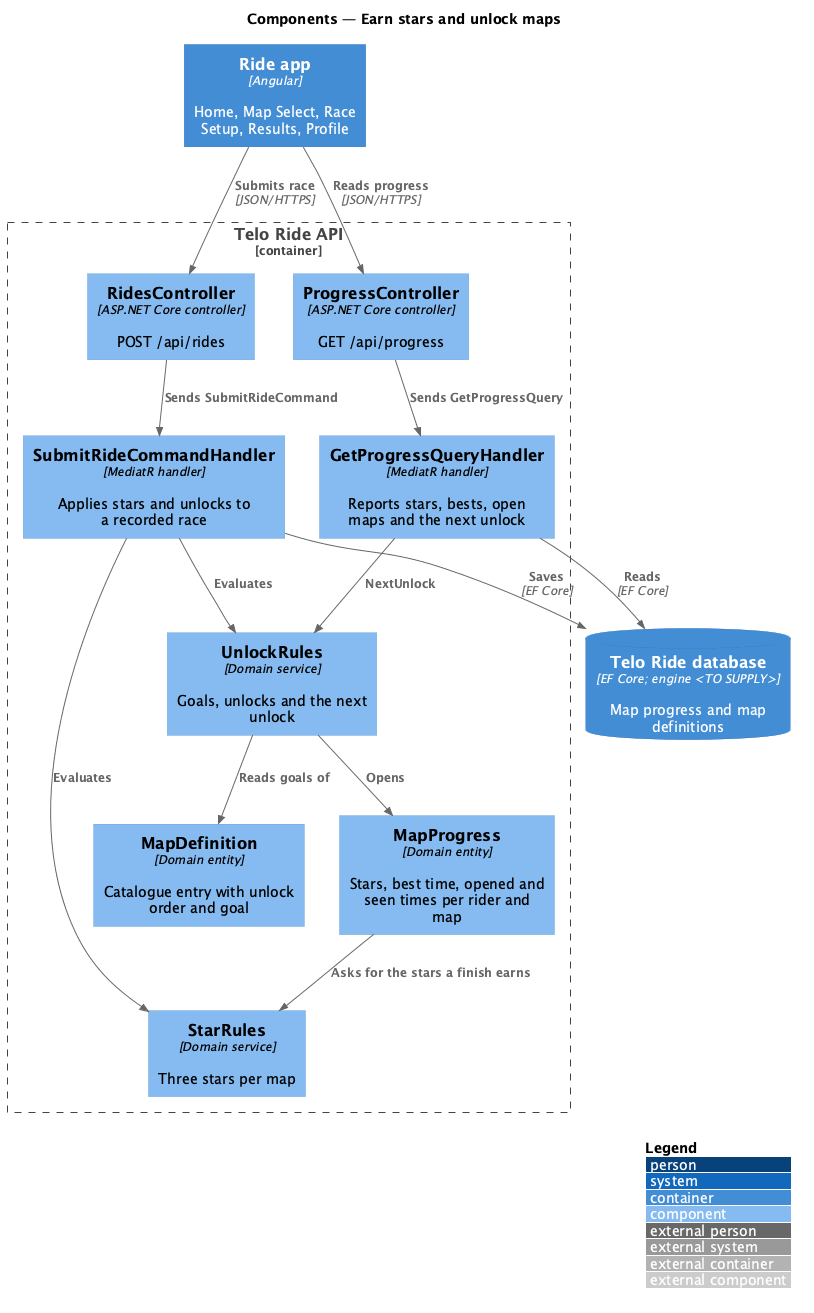

The diagram above was rendered by PlantUML. Its source (embedded in the PNG):
@startuml
!include <C4/C4_Component>
LAYOUT_WITH_LEGEND()
title Components — Earn stars and unlock maps

Container(app, "Ride app", "Angular", "Home, Map Select, Race Setup, Results, Profile")
Container_Boundary(api, "Telo Ride API") {
  Component(rides, "RidesController", "ASP.NET Core controller", "POST /api/rides")
  Component(progress, "ProgressController", "ASP.NET Core controller", "GET /api/progress")
  Component(submit, "SubmitRideCommandHandler", "MediatR handler", "Applies stars and unlocks to a recorded race")
  Component(query, "GetProgressQueryHandler", "MediatR handler", "Reports stars, bests, open maps and the next unlock")
  Component(stars, "StarRules", "Domain service", "Three stars per map")
  Component(unlocks, "UnlockRules", "Domain service", "Goals, unlocks and the next unlock")
  Component(mp, "MapProgress", "Domain entity", "Stars, best time, opened and seen times per rider and map")
  Component(maps, "MapDefinition", "Domain entity", "Catalogue entry with unlock order and goal")
}
ContainerDb(db, "Telo Ride database", "EF Core; engine <TO SUPPLY>", "Map progress and map definitions")

Rel(app, rides, "Submits race", "JSON/HTTPS")
Rel(app, progress, "Reads progress", "JSON/HTTPS")
Rel(rides, submit, "Sends SubmitRideCommand")
Rel(progress, query, "Sends GetProgressQuery")
Rel(submit, stars, "Evaluates")
Rel(submit, unlocks, "Evaluates")
Rel(query, unlocks, "NextUnlock")
Rel(mp, stars, "Asks for the stars a finish earns")
Rel(unlocks, maps, "Reads goals of")
Rel(unlocks, mp, "Opens")
Rel(submit, db, "Saves", "EF Core")
Rel(query, db, "Reads", "EF Core")
@enduml